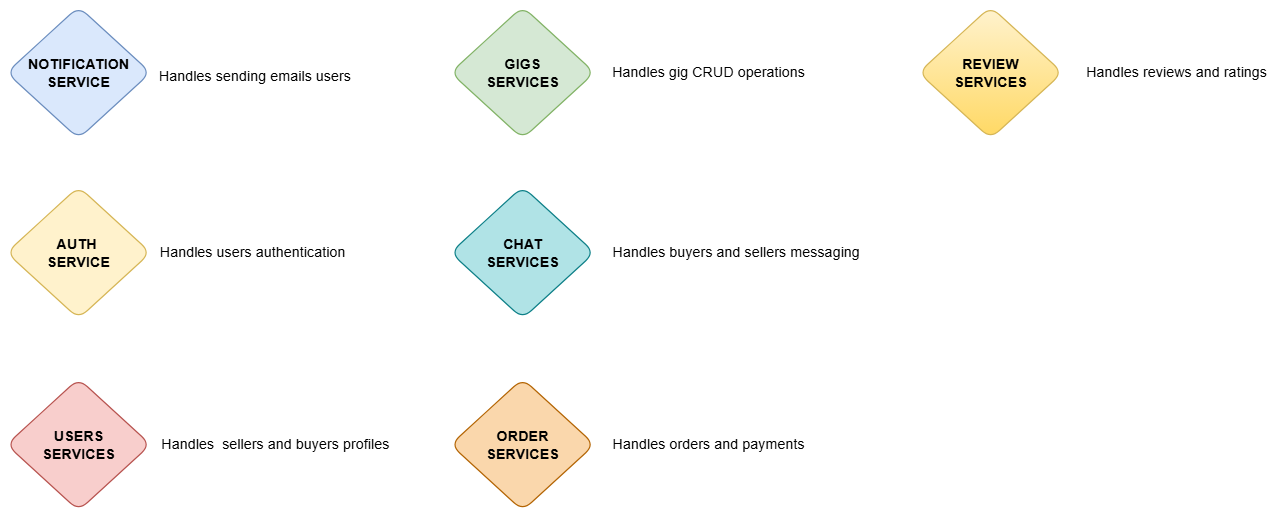

The diagram above was exported from draw.io. Its source (the exported page's mxGraphModel, read from the mxfile embedded in the PNG):
<mxGraphModel dx="1042" dy="535" grid="1" gridSize="10" guides="1" tooltips="1" connect="1" arrows="1" fold="1" page="1" pageScale="1" pageWidth="827" pageHeight="1169" math="0" shadow="0">
  <root>
    <mxCell id="0" />
    <mxCell id="1" parent="0" />
    <mxCell id="xlA5JM1TE_DIV7nqG6T6-4" value="&lt;b&gt;NOTIFICATION SERVICE&lt;/b&gt;" style="rhombus;whiteSpace=wrap;html=1;fillColor=#dae8fc;strokeColor=#6c8ebf;rounded=1;" vertex="1" parent="1">
      <mxGeometry x="60" y="60" width="120" height="110" as="geometry" />
    </mxCell>
    <mxCell id="xlA5JM1TE_DIV7nqG6T6-5" value="&lt;b&gt;AUTH&amp;nbsp;&lt;/b&gt;&lt;div&gt;&lt;b&gt;SERVICE&lt;/b&gt;&lt;/div&gt;" style="rhombus;whiteSpace=wrap;html=1;fillColor=#fff2cc;strokeColor=#d6b656;rounded=1;" vertex="1" parent="1">
      <mxGeometry x="60" y="210" width="120" height="110" as="geometry" />
    </mxCell>
    <mxCell id="xlA5JM1TE_DIV7nqG6T6-6" value="&lt;b&gt;USERS&lt;/b&gt;&lt;div&gt;&lt;b&gt;SERVICES&lt;/b&gt;&lt;/div&gt;" style="rhombus;whiteSpace=wrap;html=1;fillColor=#f8cecc;strokeColor=#b85450;rounded=1;" vertex="1" parent="1">
      <mxGeometry x="60" y="370" width="120" height="110" as="geometry" />
    </mxCell>
    <mxCell id="xlA5JM1TE_DIV7nqG6T6-7" value="&lt;b&gt;GIGS&lt;/b&gt;&lt;div&gt;&lt;b&gt;SERVICES&lt;/b&gt;&lt;/div&gt;" style="rhombus;whiteSpace=wrap;html=1;fillColor=#d5e8d4;strokeColor=#82b366;rounded=1;" vertex="1" parent="1">
      <mxGeometry x="430" y="60" width="120" height="110" as="geometry" />
    </mxCell>
    <mxCell id="xlA5JM1TE_DIV7nqG6T6-8" value="&lt;b&gt;CHAT&lt;/b&gt;&lt;div&gt;&lt;b&gt;SERVICES&lt;/b&gt;&lt;/div&gt;" style="rhombus;whiteSpace=wrap;html=1;fillColor=#b0e3e6;strokeColor=#0e8088;rounded=1;" vertex="1" parent="1">
      <mxGeometry x="430" y="210" width="120" height="110" as="geometry" />
    </mxCell>
    <mxCell id="xlA5JM1TE_DIV7nqG6T6-9" value="&lt;b&gt;ORDER&lt;/b&gt;&lt;div&gt;&lt;b&gt;SERVICES&lt;/b&gt;&lt;/div&gt;" style="rhombus;whiteSpace=wrap;html=1;fillColor=#fad7ac;strokeColor=#b46504;rounded=1;" vertex="1" parent="1">
      <mxGeometry x="430" y="370" width="120" height="110" as="geometry" />
    </mxCell>
    <mxCell id="xlA5JM1TE_DIV7nqG6T6-10" value="&lt;b&gt;REVIEW&lt;/b&gt;&lt;div&gt;&lt;b&gt;SERVICES&lt;/b&gt;&lt;/div&gt;" style="rhombus;whiteSpace=wrap;html=1;fillColor=#fff2cc;gradientColor=#ffd966;strokeColor=#d6b656;rounded=1;" vertex="1" parent="1">
      <mxGeometry x="820" y="60" width="120" height="110" as="geometry" />
    </mxCell>
    <mxCell id="xlA5JM1TE_DIV7nqG6T6-12" value="Handles sending emails users&lt;div&gt;&lt;br&gt;&lt;/div&gt;" style="text;html=1;align=center;verticalAlign=middle;whiteSpace=wrap;rounded=1;" vertex="1" parent="1">
      <mxGeometry x="184" y="110" width="166" height="30" as="geometry" />
    </mxCell>
    <mxCell id="xlA5JM1TE_DIV7nqG6T6-14" value="&lt;div&gt;Handles users authentication&lt;/div&gt;" style="text;html=1;align=center;verticalAlign=middle;whiteSpace=wrap;rounded=1;" vertex="1" parent="1">
      <mxGeometry x="180" y="240" width="170" height="50" as="geometry" />
    </mxCell>
    <mxCell id="xlA5JM1TE_DIV7nqG6T6-15" value="Handles&amp;nbsp; sellers and buyers profiles" style="text;html=1;align=center;verticalAlign=middle;whiteSpace=wrap;rounded=1;" vertex="1" parent="1">
      <mxGeometry x="184" y="400" width="200" height="50" as="geometry" />
    </mxCell>
    <mxCell id="xlA5JM1TE_DIV7nqG6T6-16" value="&lt;div&gt;Handles gig CRUD&amp;nbsp;&lt;span style=&quot;background-color: transparent; color: light-dark(rgb(0, 0, 0), rgb(255, 255, 255));&quot;&gt;operations&lt;/span&gt;&lt;/div&gt;" style="text;html=1;align=center;verticalAlign=middle;whiteSpace=wrap;rounded=1;" vertex="1" parent="1">
      <mxGeometry x="540" y="90" width="210" height="50" as="geometry" />
    </mxCell>
    <mxCell id="xlA5JM1TE_DIV7nqG6T6-17" value="&lt;div&gt;Handles buyers and sellers messaging&lt;/div&gt;" style="text;html=1;align=center;verticalAlign=middle;whiteSpace=wrap;rounded=1;" vertex="1" parent="1">
      <mxGeometry x="550" y="240" width="236" height="50" as="geometry" />
    </mxCell>
    <mxCell id="xlA5JM1TE_DIV7nqG6T6-18" value="Handles orders and payments" style="text;html=1;align=center;verticalAlign=middle;whiteSpace=wrap;rounded=1;" vertex="1" parent="1">
      <mxGeometry x="560" y="400" width="170" height="50" as="geometry" />
    </mxCell>
    <mxCell id="xlA5JM1TE_DIV7nqG6T6-19" value="&lt;div&gt;Handles reviews and ratings&lt;/div&gt;" style="text;html=1;align=center;verticalAlign=middle;whiteSpace=wrap;rounded=1;" vertex="1" parent="1">
      <mxGeometry x="950" y="90" width="170" height="50" as="geometry" />
    </mxCell>
  </root>
</mxGraphModel>